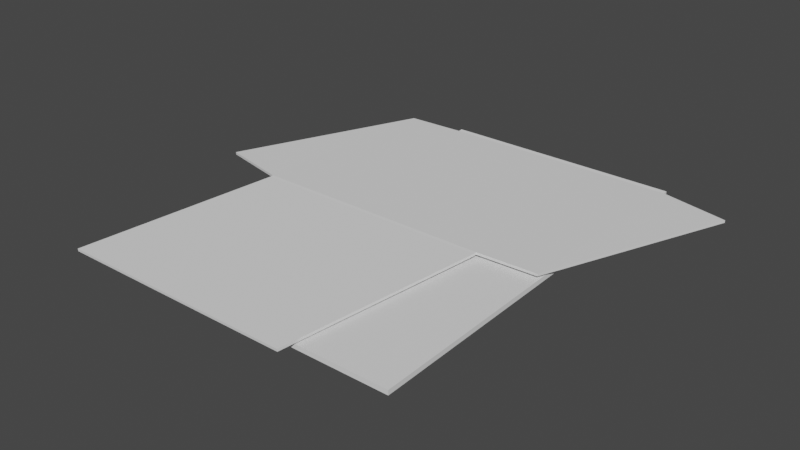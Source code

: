 # Source: box.blend  (saved by Blender 2.80.75; exported with 4.5.12 LTS)
import bpy
from mathutils import Matrix  # noqa: F401  (used for matrix-valued properties, if any)

bpy.ops.wm.read_factory_settings(use_empty=True)
scene = bpy.context.scene
scene.name = 'Scene'

# ---- collections
col_collection = bpy.data.collections.new('Collection'); scene.collection.children.link(col_collection)

# ---- world
world_world = bpy.data.worlds.new('World'); scene.world = world_world
world_world.use_nodes = True; world_world.node_tree.nodes.clear()
_N = world_world.node_tree.nodes; _L = world_world.node_tree.links
n0 = _N.new('ShaderNodeOutputWorld'); n0.name = 'World Output'; n0.location = (300, 300)
n1 = _N.new('ShaderNodeBackground'); n1.name = 'Background'; n1.location = (10, 300)
n1.inputs[0].default_value = (0.05088, 0.05088, 0.05088, 1.0)
_L.new(n1.outputs[0], n0.inputs[0])
n0.is_active_output = True
world_world.color = (0.05088, 0.05088, 0.05088)
world_world.use_sun_shadow = False
world_world.sun_shadow_jitter_overblur = 0.0

# ---- meshes
me_plane = bpy.data.meshes.new('Plane')
me_plane.from_pydata([(-1.0, -1.0, 0.0), (1.0, -1.0, 0.0), (-1.0, 1.0, 0.05307), (1.0, 1.0, 0.05307), (-1.0, 2.3, 0.0), (1.0, 2.3, 0.0), (-1.0, 1.0, 0.09165), (-1.0, -1.0, 0.03858), (1.0, -1.0, 0.03858), (1.0, 1.0, 0.09165), (1.0, 2.3, 0.03858), (-1.0, 2.3, 0.03858), (1.0, 2.358, 0.0596), (-1.0, 2.358, 0.0596), (1.0, 2.32, 0.05679), (-1.0, 2.32, 0.05679), (-1.0, 0.9619, 0.05206), (1.0, 0.9619, 0.05206), (-1.0, 0.9619, 0.09064), (1.0, 0.9619, 0.09064), (1.0, 2.357, 0.08079), (-1.0, 2.357, 0.08079), (1.0, 2.318, 0.07798), (-1.0, 2.318, 0.07798), (0.4961, 0.534, 0.1067), (-1.504, 0.534, 0.1067), (0.4961, 0.5324, 0.1279), (-1.504, 0.5324, 0.1279), (0.4961, 0.5064, 0.1047), (-1.504, 0.5064, 0.1047), (0.4961, 0.5048, 0.1259), (-1.504, 0.5048, 0.1259), (0.2365, -1.14, 0.04775), (-1.764, -1.14, 0.04775), (0.2365, -1.142, 0.06894), (-1.764, -1.142, 0.06894), (1.0, 2.318, 0.07798), (1.0, 2.32, 0.05679), (-1.0, 2.32, 0.05679), (-1.0, 2.318, 0.07798), (0.4961, 0.5324, 0.1279), (0.4961, 0.534, 0.1067), (-1.504, 0.534, 0.1067), (-1.504, 0.5324, 0.1279), (1.569, 2.19, 0.07798), (1.569, 2.191, 0.05679), (-1.496, 2.301, 0.05679), (-1.496, 2.299, 0.07798), (0.9922, 0.5511, 0.1279), (0.9922, 0.5527, 0.1067), (-2.073, 0.6621, 0.1067), (-2.073, 0.6607, 0.1279)], [], [(16, 2, 3, 17), (2, 4, 5, 3), (18, 19, 9, 6), (6, 9, 10, 11), (3, 5, 10, 9), (5, 4, 13, 12), (17, 3, 9, 19), (16, 0, 7, 18), (4, 2, 6, 11), (0, 1, 8, 7), (14, 12, 20, 22), (11, 10, 14, 15), (4, 11, 15, 13), (10, 5, 12, 14), (2, 16, 18, 6), (1, 17, 19, 8), (7, 8, 19, 18), (0, 16, 17, 1), (20, 21, 23, 22), (12, 13, 21, 20), (13, 15, 23, 21), (24, 14, 37, 41), (24, 26, 30, 28), (22, 23, 27, 26), (15, 14, 24, 25), (15, 25, 42, 38), (30, 31, 35, 34), (25, 24, 28, 29), (27, 25, 29, 31), (26, 27, 31, 30), (33, 32, 34, 35), (28, 30, 34, 32), (29, 28, 32, 33), (31, 29, 33, 35), (41, 37, 45, 49), (38, 42, 50, 46), (25, 27, 43, 42), (23, 15, 38, 39), (14, 22, 36, 37), (27, 23, 39, 43), (22, 26, 40, 36), (26, 24, 41, 40), (45, 44, 48, 49), (47, 46, 50, 51), (42, 43, 51, 50), (39, 38, 46, 47), (43, 39, 47, 51), (36, 40, 48, 44), (40, 41, 49, 48), (37, 36, 44, 45)])
_uv = me_plane.uv_layers.new(name='UVMap')
_uv.uv.foreach_set('vector', [0.0, 0.981, 0.0, 1.0, 1.0, 1.0, 1.0, 0.981, 0.0, 1.0, 0.0, 1.0, 1.0, 1.0, 1.0, 1.0, 0.0, 0.981, 1.0, 0.981, 1.0, 1.0, 0.0, 1.0, 0.0, 1.0, 1.0, 1.0, 1.0, 1.0, 0.0, 1.0, 1.0, 1.0, 1.0, 1.0, 1.0, 1.0, 1.0, 1.0, 1.0, 1.0, 0.0, 1.0, 0.0, 1.0, 1.0, 1.0, 1.0, 0.981, 1.0, 1.0, 1.0, 1.0, 1.0, 0.981, 0.0, 0.981, 0.0, 0.0, 0.0, 0.0, 0.0, 0.981, 0.0, 1.0, 0.0, 1.0, 0.0, 1.0, 0.0, 1.0, 0.0, 0.0, 1.0, 0.0, 1.0, 0.0, 0.0, 0.0, 1.0, 1.0, 1.0, 1.0, 1.0, 1.0, 1.0, 1.0, 0.0, 1.0, 1.0, 1.0, 1.0, 1.0, 0.0, 1.0, 0.0, 1.0, 0.0, 1.0, 0.0, 1.0, 0.0, 1.0, 1.0, 1.0, 1.0, 1.0, 1.0, 1.0, 1.0, 1.0, 0.0, 1.0, 0.0, 0.981, 0.0, 0.981, 0.0, 1.0, 1.0, 0.0, 1.0, 0.981, 1.0, 0.981, 1.0, 0.0, 0.0, 0.0, 1.0, 0.0, 1.0, 0.981, 0.0, 0.981, 0.0, 0.0, 0.0, 0.981, 1.0, 0.981, 1.0, 0.0, 1.0, 1.0, 0.0, 1.0, 0.0, 1.0, 1.0, 1.0, 1.0, 1.0, 0.0, 1.0, 0.0, 1.0, 1.0, 1.0, 0.0, 1.0, 0.0, 1.0, 0.0, 1.0, 0.0, 1.0, 1.0, 1.0, 1.0, 1.0, 1.0, 1.0, 1.0, 1.0, 1.0, 1.0, 1.0, 1.0, 1.0, 1.0, 1.0, 1.0, 1.0, 1.0, 0.0, 1.0, 0.0, 1.0, 1.0, 1.0, 0.0, 1.0, 1.0, 1.0, 1.0, 1.0, 0.0, 1.0, 0.0, 1.0, 0.0, 1.0, 0.0, 1.0, 0.0, 1.0, 1.0, 1.0, 0.0, 1.0, 0.0, 1.0, 1.0, 1.0, 0.0, 1.0, 1.0, 1.0, 1.0, 1.0, 0.0, 1.0, 0.0, 1.0, 0.0, 1.0, 0.0, 1.0, 0.0, 1.0, 1.0, 1.0, 0.0, 1.0, 0.0, 1.0, 1.0, 1.0, 0.0, 1.0, 1.0, 1.0, 1.0, 1.0, 0.0, 1.0, 1.0, 1.0, 1.0, 1.0, 1.0, 1.0, 1.0, 1.0, 0.0, 1.0, 1.0, 1.0, 1.0, 1.0, 0.0, 1.0, 0.0, 1.0, 0.0, 1.0, 0.0, 1.0, 0.0, 1.0, 1.0, 1.0, 1.0, 1.0, 1.0, 1.0, 1.0, 1.0, 0.0, 1.0, 0.0, 1.0, 0.0, 1.0, 0.0, 1.0, 0.0, 1.0, 0.0, 1.0, 0.0, 1.0, 0.0, 1.0, 0.0, 1.0, 0.0, 1.0, 0.0, 1.0, 0.0, 1.0, 1.0, 1.0, 1.0, 1.0, 1.0, 1.0, 1.0, 1.0, 0.0, 1.0, 0.0, 1.0, 0.0, 1.0, 0.0, 1.0, 1.0, 1.0, 1.0, 1.0, 1.0, 1.0, 1.0, 1.0, 1.0, 1.0, 1.0, 1.0, 1.0, 1.0, 1.0, 1.0, 1.0, 1.0, 1.0, 1.0, 1.0, 1.0, 1.0, 1.0, 0.0, 1.0, 0.0, 1.0, 0.0, 1.0, 0.0, 1.0, 0.0, 1.0, 0.0, 1.0, 0.0, 1.0, 0.0, 1.0, 0.0, 1.0, 0.0, 1.0, 0.0, 1.0, 0.0, 1.0, 0.0, 1.0, 0.0, 1.0, 0.0, 1.0, 0.0, 1.0, 1.0, 1.0, 1.0, 1.0, 1.0, 1.0, 1.0, 1.0, 1.0, 1.0, 1.0, 1.0, 1.0, 1.0, 1.0, 1.0, 1.0, 1.0, 1.0, 1.0, 1.0, 1.0, 1.0, 1.0])
me_plane.use_remesh_preserve_volume = False
me_plane.use_remesh_preserve_attributes = False
me_plane.use_mirror_vertex_groups = False
me_plane.update()

# ---- objects
ob_plane = bpy.data.objects.new('Plane', me_plane)

# ---- transforms, parenting, visibility, modifiers, constraints
ob_plane.location = (0.0, 0.0, 0.0)
ob_plane.lineart.crease_threshold = 0.0

# ---- collection membership
col_collection.objects.link(ob_plane)

# ---- scene / render settings (as saved in the file)
scene.frame_start = 1; scene.frame_end = 250; scene.frame_set(1)
scene.render.engine = 'BLENDER_EEVEE_NEXT'
scene.cycles.use_denoising = False
scene.cycles.samples = 128
scene.cycles.sampling_pattern = 'TABULATED_SOBOL'
scene.cycles.use_adaptive_sampling = False
scene.cycles.use_light_tree = False
scene.view_settings.view_transform = 'Filmic'
bpy.context.view_layer.update()

# ---- added for rendering (the .blend has no active camera and no usable light): camera, sun
cam_auto = bpy.data.cameras.new('AutoCamera')
cam_auto.lens = 50.0
cam_auto.sensor_width = 36.0
cam_auto.clip_end = 1000.0
ob_auto_camera = bpy.data.objects.new('AutoCamera', cam_auto)
scene.collection.objects.link(ob_auto_camera)
ob_auto_camera.location = (4.42328, -5.0021, 3.80414)
ob_auto_camera.rotation_euler = (1.09748, -7.21219e-08, 0.694738)
scene.camera = ob_auto_camera
light_auto_sun = bpy.data.lights.new('AutoSun', 'SUN')
light_auto_sun.energy = 3.0
light_auto_sun.angle = 0.0523599
ob_auto_sun = bpy.data.objects.new('AutoSun', light_auto_sun)
scene.collection.objects.link(ob_auto_sun)
ob_auto_sun.rotation_euler = (0.872665, 0.174533, 0.523599)
bpy.context.view_layer.update()
